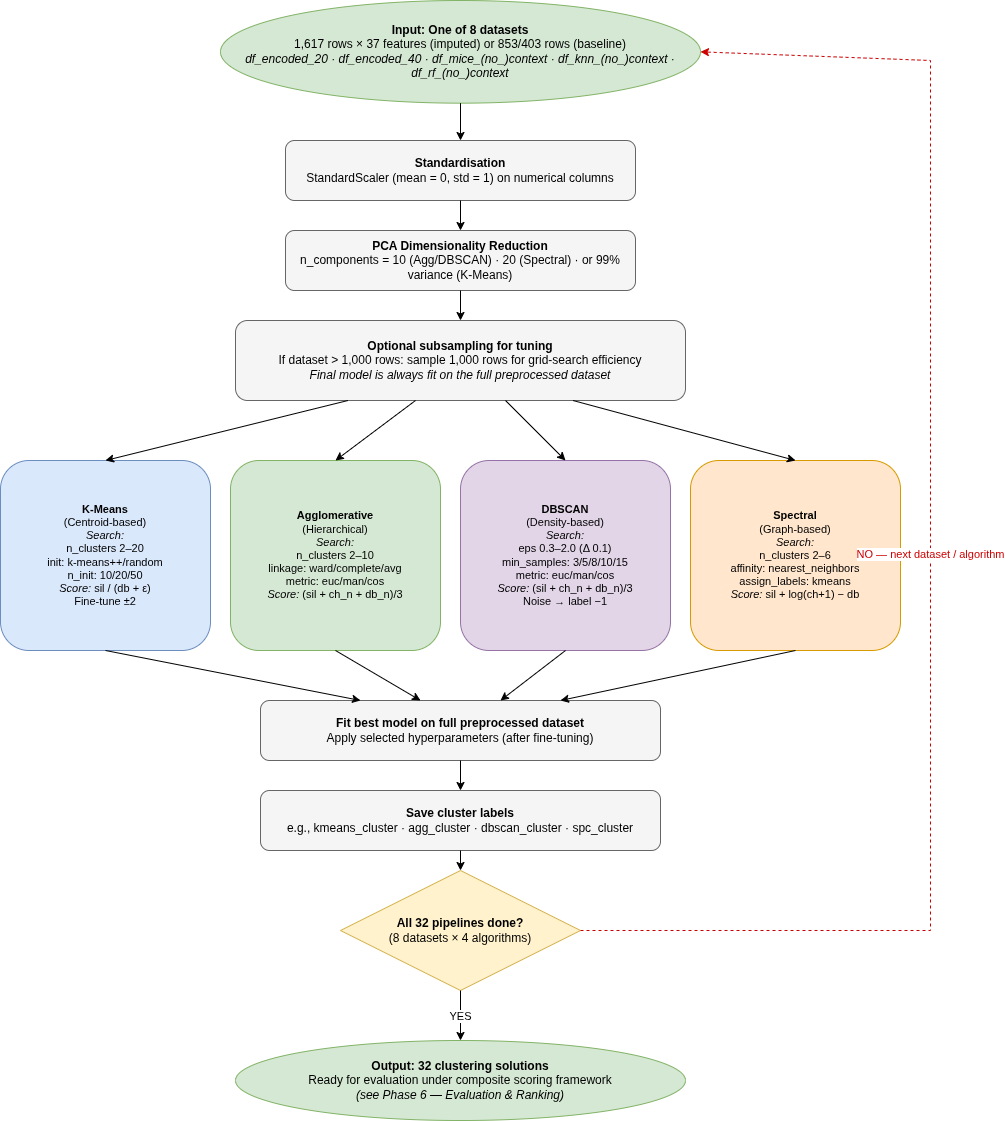

The diagram above was exported from draw.io. Its source (the exported page's mxGraphModel, read from the mxfile embedded in the PNG):
<mxGraphModel dx="2696" dy="1586" grid="1" gridSize="10" guides="1" tooltips="1" connect="1" arrows="1" fold="1" page="1" pageScale="1" pageWidth="850" pageHeight="1100" background="none" math="0" shadow="0">
  <root>
    <mxCell id="0" />
    <mxCell id="1" parent="0" />
    <mxCell id="qXrcVikvoR-_tKW-qwMX-29" connectable="0" parent="1" style="group" value="" vertex="1">
      <mxGeometry height="1120" width="900" x="450" y="400" as="geometry" />
    </mxCell>
    <mxCell id="qXrcVikvoR-_tKW-qwMX-1" parent="qXrcVikvoR-_tKW-qwMX-29" style="ellipse;whiteSpace=wrap;html=1;fillColor=#d5e8d4;strokeColor=#82b366;align=center;verticalAlign=middle;fontSize=12;" value="&lt;b&gt;Input: One of 8 datasets&lt;/b&gt;&lt;br&gt;1,617 rows × 37 features (imputed) or 853/403 rows (baseline)&lt;br&gt;&lt;i&gt;df_encoded_20 · df_encoded_40 · df_mice_(no_)context · df_knn_(no_)context · df_rf_(no_)context&lt;/i&gt;" vertex="1">
      <mxGeometry height="102.66" width="480" x="220" as="geometry" />
    </mxCell>
    <mxCell id="qXrcVikvoR-_tKW-qwMX-2" parent="qXrcVikvoR-_tKW-qwMX-29" style="rounded=1;whiteSpace=wrap;html=1;fillColor=#f5f5f5;strokeColor=#666666;align=center;verticalAlign=middle;fontSize=12;" value="&lt;b&gt;Standardisation&lt;/b&gt;&lt;br&gt;StandardScaler (mean = 0, std = 1) on numerical columns" vertex="1">
      <mxGeometry height="60" width="350" x="285" y="140" as="geometry" />
    </mxCell>
    <mxCell id="qXrcVikvoR-_tKW-qwMX-3" parent="qXrcVikvoR-_tKW-qwMX-29" style="rounded=1;whiteSpace=wrap;html=1;fillColor=#f5f5f5;strokeColor=#666666;align=center;verticalAlign=middle;fontSize=12;" value="&lt;b&gt;PCA Dimensionality Reduction&lt;/b&gt;&lt;br&gt;n_components = 10 (Agg/DBSCAN) · 20 (Spectral) · or 99% variance (K-Means)" vertex="1">
      <mxGeometry height="60" width="350" x="285" y="230" as="geometry" />
    </mxCell>
    <mxCell id="qXrcVikvoR-_tKW-qwMX-4" parent="qXrcVikvoR-_tKW-qwMX-29" style="rounded=1;whiteSpace=wrap;html=1;fillColor=#f5f5f5;strokeColor=#666666;align=center;verticalAlign=middle;fontSize=12;" value="&lt;b&gt;Optional subsampling for tuning&lt;/b&gt;&lt;br&gt;If dataset &amp;gt; 1,000 rows: sample 1,000 rows for grid-search efficiency&lt;br&gt;&lt;i&gt;Final model is always fit on the full preprocessed dataset&lt;/i&gt;" vertex="1">
      <mxGeometry height="80" width="450" x="235" y="320" as="geometry" />
    </mxCell>
    <mxCell id="qXrcVikvoR-_tKW-qwMX-5" parent="qXrcVikvoR-_tKW-qwMX-29" style="rounded=1;whiteSpace=wrap;html=1;fillColor=#dae8fc;strokeColor=#6c8ebf;align=center;verticalAlign=middle;fontSize=11;" value="&lt;b&gt;K-Means&lt;/b&gt;&lt;br&gt;(Centroid-based)&lt;br&gt;&lt;i&gt;Search:&lt;/i&gt;&lt;br&gt;n_clusters 2–20&lt;br&gt;init: k-means++/random&lt;br&gt;n_init: 10/20/50&lt;br&gt;&lt;i&gt;Score:&lt;/i&gt; sil / (db + ε)&lt;br&gt;Fine-tune ±2" vertex="1">
      <mxGeometry height="190" width="210" y="460" as="geometry" />
    </mxCell>
    <mxCell id="qXrcVikvoR-_tKW-qwMX-6" parent="qXrcVikvoR-_tKW-qwMX-29" style="rounded=1;whiteSpace=wrap;html=1;fillColor=#d5e8d4;strokeColor=#82b366;align=center;verticalAlign=middle;fontSize=11;" value="&lt;b&gt;Agglomerative&lt;/b&gt;&lt;br&gt;(Hierarchical)&lt;br&gt;&lt;i&gt;Search:&lt;/i&gt;&lt;br&gt;n_clusters 2–10&lt;br&gt;linkage: ward/complete/avg&lt;br&gt;metric: euc/man/cos&lt;br&gt;&lt;i&gt;Score:&lt;/i&gt; (sil + ch_n + db_n)/3" vertex="1">
      <mxGeometry height="190" width="210" x="230" y="460" as="geometry" />
    </mxCell>
    <mxCell id="qXrcVikvoR-_tKW-qwMX-7" parent="qXrcVikvoR-_tKW-qwMX-29" style="rounded=1;whiteSpace=wrap;html=1;fillColor=#e1d5e7;strokeColor=#9673a6;align=center;verticalAlign=middle;fontSize=11;" value="&lt;b&gt;DBSCAN&lt;/b&gt;&lt;br&gt;(Density-based)&lt;br&gt;&lt;i&gt;Search:&lt;/i&gt;&lt;br&gt;eps 0.3–2.0 (Δ 0.1)&lt;br&gt;min_samples: 3/5/8/10/15&lt;br&gt;metric: euc/man/cos&lt;br&gt;&lt;i&gt;Score:&lt;/i&gt; (sil + ch_n + db_n)/3&lt;br&gt;Noise → label −1" vertex="1">
      <mxGeometry height="190" width="210" x="460" y="460" as="geometry" />
    </mxCell>
    <mxCell id="qXrcVikvoR-_tKW-qwMX-8" parent="qXrcVikvoR-_tKW-qwMX-29" style="rounded=1;whiteSpace=wrap;html=1;fillColor=#ffe6cc;strokeColor=#d79b00;align=center;verticalAlign=middle;fontSize=11;" value="&lt;b&gt;Spectral&lt;/b&gt;&lt;br&gt;(Graph-based)&lt;br&gt;&lt;i&gt;Search:&lt;/i&gt;&lt;br&gt;n_clusters 2–6&lt;br&gt;affinity: nearest_neighbors&lt;br&gt;assign_labels: kmeans&lt;br&gt;&lt;i&gt;Score:&lt;/i&gt; sil + log(ch+1) − db" vertex="1">
      <mxGeometry height="190" width="210" x="690" y="460" as="geometry" />
    </mxCell>
    <mxCell id="qXrcVikvoR-_tKW-qwMX-9" parent="qXrcVikvoR-_tKW-qwMX-29" style="rounded=1;whiteSpace=wrap;html=1;fillColor=#f5f5f5;strokeColor=#666666;align=center;verticalAlign=middle;fontSize=12;" value="&lt;b&gt;Fit best model on full preprocessed dataset&lt;/b&gt;&lt;br&gt;Apply selected hyperparameters (after fine-tuning)" vertex="1">
      <mxGeometry height="60" width="400" x="260" y="700" as="geometry" />
    </mxCell>
    <mxCell id="qXrcVikvoR-_tKW-qwMX-10" parent="qXrcVikvoR-_tKW-qwMX-29" style="rounded=1;whiteSpace=wrap;html=1;fillColor=#f5f5f5;strokeColor=#666666;align=center;verticalAlign=middle;fontSize=12;" value="&lt;b&gt;Save cluster labels&lt;/b&gt;&lt;br&gt;e.g., kmeans_cluster · agg_cluster · dbscan_cluster · spc_cluster" vertex="1">
      <mxGeometry height="60" width="400" x="260" y="790" as="geometry" />
    </mxCell>
    <mxCell id="qXrcVikvoR-_tKW-qwMX-11" parent="qXrcVikvoR-_tKW-qwMX-29" style="rhombus;whiteSpace=wrap;html=1;fillColor=#fff2cc;strokeColor=#d6b656;align=center;verticalAlign=middle;fontSize=12;" value="&lt;b&gt;All 32 pipelines done?&lt;/b&gt;&lt;br&gt;(8 datasets × 4 algorithms)" vertex="1">
      <mxGeometry height="120" width="240" x="340" y="870" as="geometry" />
    </mxCell>
    <mxCell id="qXrcVikvoR-_tKW-qwMX-12" parent="qXrcVikvoR-_tKW-qwMX-29" style="ellipse;whiteSpace=wrap;html=1;fillColor=#d5e8d4;strokeColor=#82b366;align=center;verticalAlign=middle;fontSize=12;" value="&lt;b&gt;Output: 32 clustering solutions&lt;/b&gt;&lt;br&gt;Ready for evaluation under composite scoring framework&lt;br&gt;&lt;i&gt;(see Phase 6 — Evaluation &amp;amp; Ranking)&lt;/i&gt;" vertex="1">
      <mxGeometry height="80" width="450" x="235" y="1040" as="geometry" />
    </mxCell>
    <mxCell id="qXrcVikvoR-_tKW-qwMX-13" edge="1" parent="qXrcVikvoR-_tKW-qwMX-29" source="qXrcVikvoR-_tKW-qwMX-1" style="endArrow=classic;html=1;rounded=0;exitX=0.5;exitY=1;entryX=0.5;entryY=0;" target="qXrcVikvoR-_tKW-qwMX-2">
      <mxGeometry relative="1" as="geometry" />
    </mxCell>
    <mxCell id="qXrcVikvoR-_tKW-qwMX-14" edge="1" parent="qXrcVikvoR-_tKW-qwMX-29" source="qXrcVikvoR-_tKW-qwMX-2" style="endArrow=classic;html=1;rounded=0;exitX=0.5;exitY=1;entryX=0.5;entryY=0;" target="qXrcVikvoR-_tKW-qwMX-3">
      <mxGeometry relative="1" as="geometry" />
    </mxCell>
    <mxCell id="qXrcVikvoR-_tKW-qwMX-15" edge="1" parent="qXrcVikvoR-_tKW-qwMX-29" source="qXrcVikvoR-_tKW-qwMX-3" style="endArrow=classic;html=1;rounded=0;exitX=0.5;exitY=1;entryX=0.5;entryY=0;" target="qXrcVikvoR-_tKW-qwMX-4">
      <mxGeometry relative="1" as="geometry" />
    </mxCell>
    <mxCell id="qXrcVikvoR-_tKW-qwMX-16" edge="1" parent="qXrcVikvoR-_tKW-qwMX-29" source="qXrcVikvoR-_tKW-qwMX-4" style="endArrow=classic;html=1;rounded=0;exitX=0.25;exitY=1;entryX=0.5;entryY=0;" target="qXrcVikvoR-_tKW-qwMX-5">
      <mxGeometry relative="1" as="geometry" />
    </mxCell>
    <mxCell id="qXrcVikvoR-_tKW-qwMX-17" edge="1" parent="qXrcVikvoR-_tKW-qwMX-29" source="qXrcVikvoR-_tKW-qwMX-4" style="endArrow=classic;html=1;rounded=0;exitX=0.4;exitY=1;entryX=0.5;entryY=0;" target="qXrcVikvoR-_tKW-qwMX-6">
      <mxGeometry relative="1" as="geometry" />
    </mxCell>
    <mxCell id="qXrcVikvoR-_tKW-qwMX-18" edge="1" parent="qXrcVikvoR-_tKW-qwMX-29" source="qXrcVikvoR-_tKW-qwMX-4" style="endArrow=classic;html=1;rounded=0;exitX=0.6;exitY=1;entryX=0.5;entryY=0;" target="qXrcVikvoR-_tKW-qwMX-7">
      <mxGeometry relative="1" as="geometry" />
    </mxCell>
    <mxCell id="qXrcVikvoR-_tKW-qwMX-19" edge="1" parent="qXrcVikvoR-_tKW-qwMX-29" source="qXrcVikvoR-_tKW-qwMX-4" style="endArrow=classic;html=1;rounded=0;exitX=0.75;exitY=1;entryX=0.5;entryY=0;" target="qXrcVikvoR-_tKW-qwMX-8">
      <mxGeometry relative="1" as="geometry" />
    </mxCell>
    <mxCell id="qXrcVikvoR-_tKW-qwMX-20" edge="1" parent="qXrcVikvoR-_tKW-qwMX-29" source="qXrcVikvoR-_tKW-qwMX-5" style="endArrow=classic;html=1;rounded=0;exitX=0.5;exitY=1;entryX=0.25;entryY=0;" target="qXrcVikvoR-_tKW-qwMX-9">
      <mxGeometry relative="1" as="geometry" />
    </mxCell>
    <mxCell id="qXrcVikvoR-_tKW-qwMX-21" edge="1" parent="qXrcVikvoR-_tKW-qwMX-29" source="qXrcVikvoR-_tKW-qwMX-6" style="endArrow=classic;html=1;rounded=0;exitX=0.5;exitY=1;entryX=0.4;entryY=0;" target="qXrcVikvoR-_tKW-qwMX-9">
      <mxGeometry relative="1" as="geometry" />
    </mxCell>
    <mxCell id="qXrcVikvoR-_tKW-qwMX-22" edge="1" parent="qXrcVikvoR-_tKW-qwMX-29" source="qXrcVikvoR-_tKW-qwMX-7" style="endArrow=classic;html=1;rounded=0;exitX=0.5;exitY=1;entryX=0.6;entryY=0;" target="qXrcVikvoR-_tKW-qwMX-9">
      <mxGeometry relative="1" as="geometry" />
    </mxCell>
    <mxCell id="qXrcVikvoR-_tKW-qwMX-23" edge="1" parent="qXrcVikvoR-_tKW-qwMX-29" source="qXrcVikvoR-_tKW-qwMX-8" style="endArrow=classic;html=1;rounded=0;exitX=0.5;exitY=1;entryX=0.75;entryY=0;" target="qXrcVikvoR-_tKW-qwMX-9">
      <mxGeometry relative="1" as="geometry" />
    </mxCell>
    <mxCell id="qXrcVikvoR-_tKW-qwMX-24" edge="1" parent="qXrcVikvoR-_tKW-qwMX-29" source="qXrcVikvoR-_tKW-qwMX-9" style="endArrow=classic;html=1;rounded=0;exitX=0.5;exitY=1;entryX=0.5;entryY=0;" target="qXrcVikvoR-_tKW-qwMX-10">
      <mxGeometry relative="1" as="geometry" />
    </mxCell>
    <mxCell id="qXrcVikvoR-_tKW-qwMX-25" edge="1" parent="qXrcVikvoR-_tKW-qwMX-29" source="qXrcVikvoR-_tKW-qwMX-10" style="endArrow=classic;html=1;rounded=0;exitX=0.5;exitY=1;entryX=0.5;entryY=0;" target="qXrcVikvoR-_tKW-qwMX-11">
      <mxGeometry relative="1" as="geometry" />
    </mxCell>
    <mxCell id="qXrcVikvoR-_tKW-qwMX-26" edge="1" parent="qXrcVikvoR-_tKW-qwMX-29" source="qXrcVikvoR-_tKW-qwMX-11" style="endArrow=classic;html=1;rounded=0;exitX=0.5;exitY=1;entryX=0.5;entryY=0;fontSize=11;" target="qXrcVikvoR-_tKW-qwMX-12" value="YES">
      <mxGeometry relative="1" as="geometry" />
    </mxCell>
    <mxCell id="qXrcVikvoR-_tKW-qwMX-27" edge="1" parent="qXrcVikvoR-_tKW-qwMX-29" source="qXrcVikvoR-_tKW-qwMX-11" style="endArrow=classic;html=1;rounded=0;exitX=1;exitY=0.5;entryX=1;entryY=0.5;dashed=1;strokeColor=#cc0000;fontSize=11;fontColor=#cc0000;" target="qXrcVikvoR-_tKW-qwMX-1" value="NO — next dataset / algorithm">
      <mxGeometry relative="1" as="geometry">
        <Array as="points">
          <mxPoint x="930" y="930" />
          <mxPoint x="930" y="60" />
        </Array>
      </mxGeometry>
    </mxCell>
  </root>
</mxGraphModel>